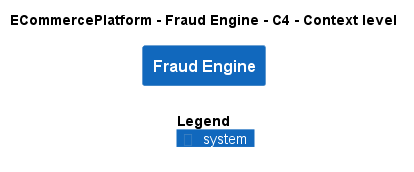

The diagram above was rendered by PlantUML. Its source (embedded in the PNG):
@startuml
!include ..\..\..\.c4s\C4_Context.puml

AddElementTag("c4interflow:lifecycle:new", $bgColor=green, $fontColor=#ffffff, $borderColor=green, $shadowing="False")
AddElementTag("c4interflow:lifecycle:changed", $bgColor=orange, $fontColor=#ffffff, $borderColor=orange, $shadowing="False")
AddElementTag("c4interflow:lifecycle:removed", $bgColor=red, $fontColor=#ffffff, $borderColor=red, $shadowing="False")

AddRelTag("c4interflow:lifecycle:new", $textColor=green, $lineColor=green)
AddRelTag("c4interflow:lifecycle:changed", $textColor=orange, $lineColor=orange)
AddRelTag("c4interflow:lifecycle:removed", $textColor=red, $lineColor=red)

SHOW_PERSON_PORTRAIT()
LAYOUT_TOP_DOWN()

skinparam linetype polyline

title ECommercePlatform - Fraud Engine - C4 - Context level

System(ECommercePlatform.SoftwareSystems.FraudEngine, "Fraud Engine", "")



SHOW_LEGEND()
@enduml